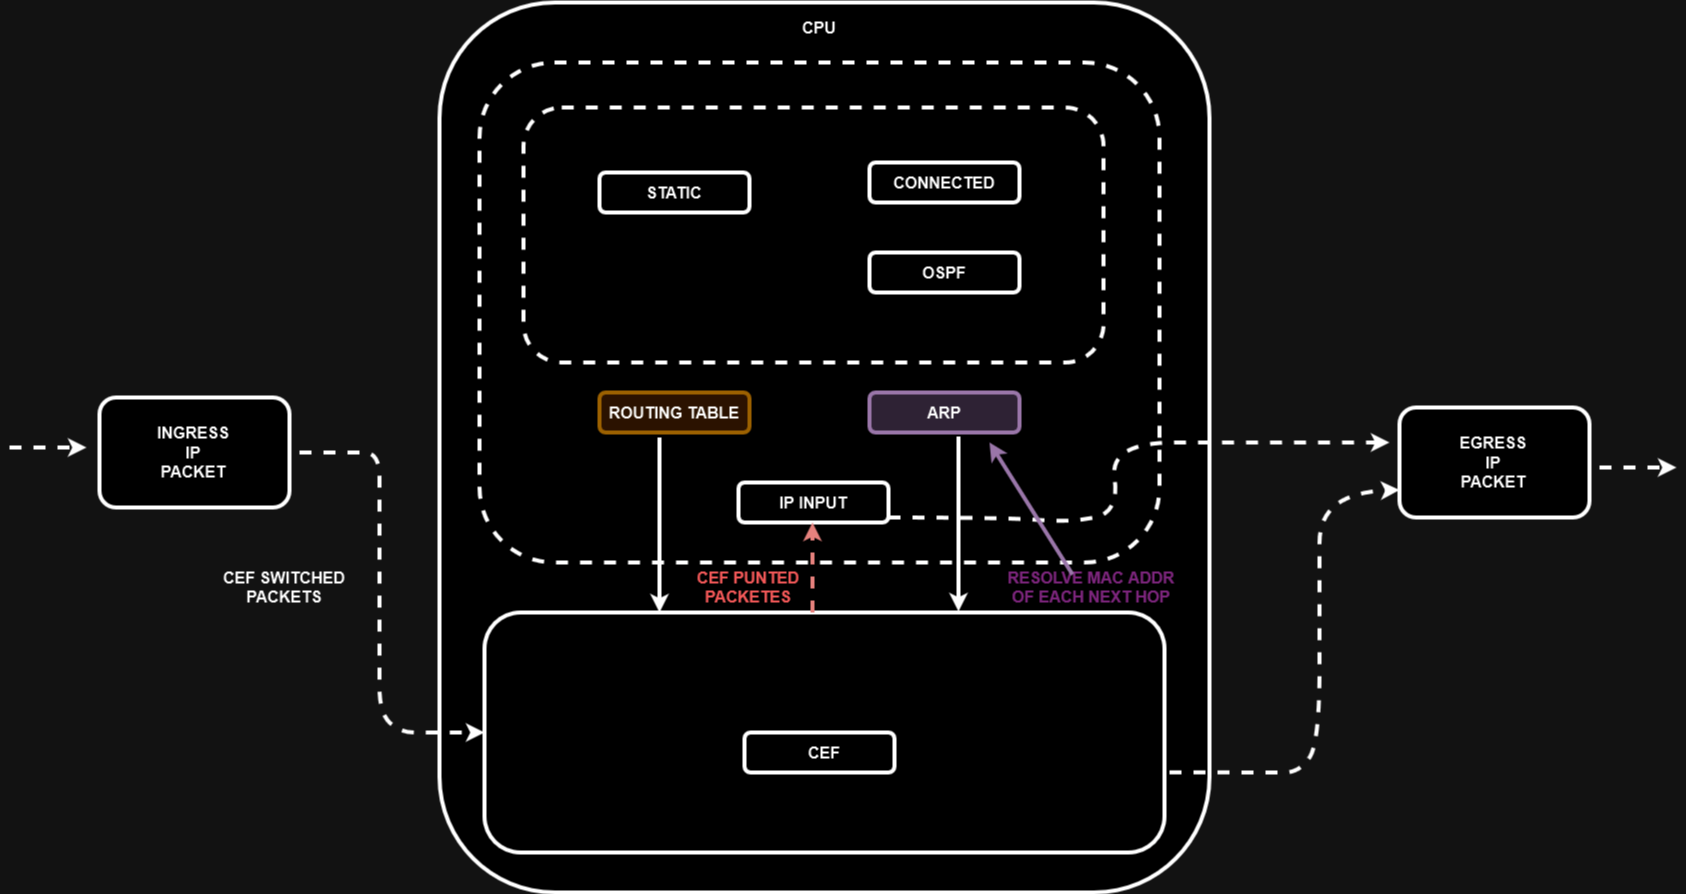

The diagram above was exported from draw.io. Its source (the exported page's mxGraphModel, read from the mxfile embedded in the PNG):
<mxGraphModel dx="2021" dy="716" grid="1" gridSize="10" guides="1" tooltips="1" connect="1" arrows="1" fold="1" page="1" pageScale="1" pageWidth="827" pageHeight="1169" math="0" shadow="0">
  <root>
    <mxCell id="0" />
    <mxCell id="1" parent="0" />
    <mxCell id="jvn8-4kfWAdvfXN9zcj3-1" value="" style="rounded=1;whiteSpace=wrap;html=1;strokeWidth=4;" vertex="1" parent="1">
      <mxGeometry x="40" y="30" width="770" height="890" as="geometry" />
    </mxCell>
    <mxCell id="jvn8-4kfWAdvfXN9zcj3-2" value="" style="rounded=1;whiteSpace=wrap;html=1;strokeWidth=4;dashed=1;" vertex="1" parent="1">
      <mxGeometry x="80" y="90" width="680" height="500" as="geometry" />
    </mxCell>
    <mxCell id="jvn8-4kfWAdvfXN9zcj3-3" value="" style="rounded=1;whiteSpace=wrap;html=1;strokeWidth=4;dashed=1;" vertex="1" parent="1">
      <mxGeometry x="124" y="135" width="580" height="255" as="geometry" />
    </mxCell>
    <mxCell id="jvn8-4kfWAdvfXN9zcj3-4" value="" style="rounded=1;whiteSpace=wrap;html=1;strokeWidth=4;fillColor=#ffe6cc;strokeColor=#d79b00;" vertex="1" parent="1">
      <mxGeometry x="200" y="420" width="150" height="40" as="geometry" />
    </mxCell>
    <mxCell id="jvn8-4kfWAdvfXN9zcj3-5" value="" style="rounded=1;whiteSpace=wrap;html=1;strokeWidth=4;" vertex="1" parent="1">
      <mxGeometry x="470" y="190" width="150" height="40" as="geometry" />
    </mxCell>
    <mxCell id="jvn8-4kfWAdvfXN9zcj3-6" value="" style="rounded=1;whiteSpace=wrap;html=1;strokeWidth=4;" vertex="1" parent="1">
      <mxGeometry x="470" y="280" width="150" height="40" as="geometry" />
    </mxCell>
    <mxCell id="jvn8-4kfWAdvfXN9zcj3-7" value="" style="rounded=1;whiteSpace=wrap;html=1;strokeWidth=4;" vertex="1" parent="1">
      <mxGeometry x="200" y="200" width="150" height="40" as="geometry" />
    </mxCell>
    <mxCell id="jvn8-4kfWAdvfXN9zcj3-8" value="" style="rounded=1;whiteSpace=wrap;html=1;strokeWidth=4;fillColor=#e1d5e7;strokeColor=#9673a6;" vertex="1" parent="1">
      <mxGeometry x="470" y="420" width="150" height="40" as="geometry" />
    </mxCell>
    <mxCell id="jvn8-4kfWAdvfXN9zcj3-9" value="" style="rounded=1;whiteSpace=wrap;html=1;strokeWidth=4;" vertex="1" parent="1">
      <mxGeometry x="339" y="510" width="150" height="40" as="geometry" />
    </mxCell>
    <mxCell id="jvn8-4kfWAdvfXN9zcj3-11" value="" style="rounded=1;whiteSpace=wrap;html=1;strokeWidth=4;" vertex="1" parent="1">
      <mxGeometry x="85" y="640" width="680" height="240" as="geometry" />
    </mxCell>
    <mxCell id="jvn8-4kfWAdvfXN9zcj3-12" value="" style="rounded=1;whiteSpace=wrap;html=1;strokeWidth=4;" vertex="1" parent="1">
      <mxGeometry x="345" y="760" width="150" height="40" as="geometry" />
    </mxCell>
    <mxCell id="jvn8-4kfWAdvfXN9zcj3-13" value="CPU" style="text;html=1;strokeColor=none;fillColor=none;align=center;verticalAlign=middle;whiteSpace=wrap;rounded=0;fontSize=16;fontStyle=1" vertex="1" parent="1">
      <mxGeometry x="390" y="40" width="60" height="30" as="geometry" />
    </mxCell>
    <mxCell id="jvn8-4kfWAdvfXN9zcj3-14" value="STATIC" style="text;html=1;strokeColor=none;fillColor=none;align=center;verticalAlign=middle;whiteSpace=wrap;rounded=0;fontSize=16;fontStyle=1" vertex="1" parent="1">
      <mxGeometry x="245" y="205" width="60" height="30" as="geometry" />
    </mxCell>
    <mxCell id="jvn8-4kfWAdvfXN9zcj3-15" value="CONNECTED" style="text;html=1;strokeColor=none;fillColor=none;align=center;verticalAlign=middle;whiteSpace=wrap;rounded=0;fontSize=16;fontStyle=1" vertex="1" parent="1">
      <mxGeometry x="515" y="195" width="60" height="30" as="geometry" />
    </mxCell>
    <mxCell id="jvn8-4kfWAdvfXN9zcj3-16" value="OSPF" style="text;html=1;strokeColor=none;fillColor=none;align=center;verticalAlign=middle;whiteSpace=wrap;rounded=0;fontSize=16;fontStyle=1" vertex="1" parent="1">
      <mxGeometry x="515" y="285" width="60" height="30" as="geometry" />
    </mxCell>
    <mxCell id="jvn8-4kfWAdvfXN9zcj3-17" value="ROUTING TABLE" style="text;html=1;strokeColor=none;fillColor=none;align=center;verticalAlign=middle;whiteSpace=wrap;rounded=0;fontSize=16;fontStyle=1" vertex="1" parent="1">
      <mxGeometry x="200" y="425" width="150" height="30" as="geometry" />
    </mxCell>
    <mxCell id="jvn8-4kfWAdvfXN9zcj3-18" value="ARP" style="text;html=1;strokeColor=none;fillColor=none;align=center;verticalAlign=middle;whiteSpace=wrap;rounded=0;fontSize=16;fontStyle=1" vertex="1" parent="1">
      <mxGeometry x="515" y="425" width="60" height="30" as="geometry" />
    </mxCell>
    <mxCell id="jvn8-4kfWAdvfXN9zcj3-19" value="IP INPUT" style="text;html=1;strokeColor=none;fillColor=none;align=center;verticalAlign=middle;whiteSpace=wrap;rounded=0;fontSize=16;fontStyle=1" vertex="1" parent="1">
      <mxGeometry x="339" y="515" width="150" height="30" as="geometry" />
    </mxCell>
    <mxCell id="jvn8-4kfWAdvfXN9zcj3-20" value="CEF" style="text;html=1;strokeColor=none;fillColor=none;align=center;verticalAlign=middle;whiteSpace=wrap;rounded=0;fontSize=16;fontStyle=1" vertex="1" parent="1">
      <mxGeometry x="350" y="765" width="150" height="30" as="geometry" />
    </mxCell>
    <mxCell id="jvn8-4kfWAdvfXN9zcj3-21" value="" style="endArrow=classic;html=1;rounded=0;strokeWidth=4;" edge="1" parent="1">
      <mxGeometry width="50" height="50" relative="1" as="geometry">
        <mxPoint x="260" y="465" as="sourcePoint" />
        <mxPoint x="260" y="640" as="targetPoint" />
      </mxGeometry>
    </mxCell>
    <mxCell id="jvn8-4kfWAdvfXN9zcj3-22" value="" style="endArrow=classic;html=1;rounded=0;strokeWidth=4;dashed=1;fillColor=#f8cecc;strokeColor=#b85450;" edge="1" parent="1">
      <mxGeometry width="50" height="50" relative="1" as="geometry">
        <mxPoint x="413" y="640" as="sourcePoint" />
        <mxPoint x="413" y="550" as="targetPoint" />
      </mxGeometry>
    </mxCell>
    <mxCell id="jvn8-4kfWAdvfXN9zcj3-23" value="" style="endArrow=classic;html=1;rounded=0;strokeWidth=4;" edge="1" parent="1">
      <mxGeometry width="50" height="50" relative="1" as="geometry">
        <mxPoint x="559" y="464" as="sourcePoint" />
        <mxPoint x="559" y="639" as="targetPoint" />
      </mxGeometry>
    </mxCell>
    <mxCell id="jvn8-4kfWAdvfXN9zcj3-24" value="" style="rounded=1;whiteSpace=wrap;html=1;strokeWidth=4;" vertex="1" parent="1">
      <mxGeometry x="1000" y="435" width="190" height="110" as="geometry" />
    </mxCell>
    <mxCell id="jvn8-4kfWAdvfXN9zcj3-25" value="EGRESS IP PACKET" style="text;html=1;strokeColor=none;fillColor=none;align=center;verticalAlign=middle;whiteSpace=wrap;rounded=0;strokeWidth=6;fontSize=16;fontStyle=1" vertex="1" parent="1">
      <mxGeometry x="1064" y="475" width="60" height="30" as="geometry" />
    </mxCell>
    <mxCell id="jvn8-4kfWAdvfXN9zcj3-26" value="" style="rounded=1;whiteSpace=wrap;html=1;strokeWidth=4;" vertex="1" parent="1">
      <mxGeometry x="-300" y="425" width="190" height="110" as="geometry" />
    </mxCell>
    <mxCell id="jvn8-4kfWAdvfXN9zcj3-27" value="INGRESS IP PACKET" style="text;html=1;strokeColor=none;fillColor=none;align=center;verticalAlign=middle;whiteSpace=wrap;rounded=0;strokeWidth=6;fontSize=16;fontStyle=1" vertex="1" parent="1">
      <mxGeometry x="-236" y="465" width="60" height="30" as="geometry" />
    </mxCell>
    <mxCell id="jvn8-4kfWAdvfXN9zcj3-28" value="" style="curved=1;endArrow=classic;html=1;rounded=0;strokeWidth=4;entryX=0;entryY=0.5;entryDx=0;entryDy=0;dashed=1;" edge="1" parent="1" target="jvn8-4kfWAdvfXN9zcj3-11">
      <mxGeometry width="50" height="50" relative="1" as="geometry">
        <mxPoint x="-100" y="480" as="sourcePoint" />
        <mxPoint x="10" y="780" as="targetPoint" />
        <Array as="points">
          <mxPoint x="-50" y="480" />
          <mxPoint x="-20" y="480" />
          <mxPoint x="-20" y="530" />
          <mxPoint x="-20" y="640" />
          <mxPoint x="-20" y="690" />
          <mxPoint x="-20" y="740" />
          <mxPoint y="760" />
          <mxPoint x="30" y="760" />
        </Array>
      </mxGeometry>
    </mxCell>
    <mxCell id="jvn8-4kfWAdvfXN9zcj3-29" value="" style="endArrow=classic;html=1;rounded=0;strokeWidth=4;dashed=1;" edge="1" parent="1">
      <mxGeometry width="50" height="50" relative="1" as="geometry">
        <mxPoint x="-390" y="475" as="sourcePoint" />
        <mxPoint x="-313" y="475" as="targetPoint" />
      </mxGeometry>
    </mxCell>
    <mxCell id="jvn8-4kfWAdvfXN9zcj3-30" value="" style="endArrow=classic;html=1;rounded=0;strokeWidth=4;dashed=1;" edge="1" parent="1">
      <mxGeometry width="50" height="50" relative="1" as="geometry">
        <mxPoint x="1200" y="495" as="sourcePoint" />
        <mxPoint x="1277" y="495" as="targetPoint" />
      </mxGeometry>
    </mxCell>
    <mxCell id="jvn8-4kfWAdvfXN9zcj3-31" value="" style="curved=1;endArrow=classic;html=1;rounded=0;strokeWidth=4;exitX=0.948;exitY=0.865;exitDx=0;exitDy=0;exitPerimeter=0;dashed=1;entryX=0;entryY=0.75;entryDx=0;entryDy=0;" edge="1" parent="1" source="jvn8-4kfWAdvfXN9zcj3-1" target="jvn8-4kfWAdvfXN9zcj3-24">
      <mxGeometry width="50" height="50" relative="1" as="geometry">
        <mxPoint x="840" y="800" as="sourcePoint" />
        <mxPoint x="980" y="520" as="targetPoint" />
        <Array as="points">
          <mxPoint x="870" y="800" />
          <mxPoint x="900" y="800" />
          <mxPoint x="920" y="770" />
          <mxPoint x="920" y="620" />
          <mxPoint x="920" y="520" />
        </Array>
      </mxGeometry>
    </mxCell>
    <mxCell id="jvn8-4kfWAdvfXN9zcj3-32" value="" style="curved=1;endArrow=classic;html=1;rounded=0;strokeWidth=4;dashed=1;exitX=1;exitY=1;exitDx=0;exitDy=0;" edge="1" parent="1" source="jvn8-4kfWAdvfXN9zcj3-19">
      <mxGeometry width="50" height="50" relative="1" as="geometry">
        <mxPoint x="850" y="515" as="sourcePoint" />
        <mxPoint x="990" y="470" as="targetPoint" />
        <Array as="points">
          <mxPoint x="610" y="545" />
          <mxPoint x="670" y="550" />
          <mxPoint x="720" y="540" />
          <mxPoint x="710" y="470" />
          <mxPoint x="840" y="470" />
        </Array>
      </mxGeometry>
    </mxCell>
    <mxCell id="jvn8-4kfWAdvfXN9zcj3-34" value="CEF PUNTED PACKETES" style="text;html=1;strokeColor=none;fillColor=none;align=center;verticalAlign=middle;whiteSpace=wrap;rounded=0;fontSize=16;fontStyle=1;fontColor=#FF6666;" vertex="1" parent="1">
      <mxGeometry x="284" y="600" width="130" height="30" as="geometry" />
    </mxCell>
    <mxCell id="jvn8-4kfWAdvfXN9zcj3-36" value="&lt;font color=&quot;#ffa8ff&quot;&gt;RESOLVE MAC ADDR OF EACH NEXT HOP&lt;/font&gt;" style="text;html=1;strokeColor=none;fillColor=none;align=center;verticalAlign=middle;whiteSpace=wrap;rounded=0;fontSize=16;fontStyle=1;fontColor=#FF99FF;" vertex="1" parent="1">
      <mxGeometry x="600" y="600" width="184" height="30" as="geometry" />
    </mxCell>
    <mxCell id="jvn8-4kfWAdvfXN9zcj3-37" value="" style="endArrow=classic;html=1;rounded=0;strokeWidth=4;exitX=0.397;exitY=0.067;exitDx=0;exitDy=0;exitPerimeter=0;entryX=0.75;entryY=0.76;entryDx=0;entryDy=0;entryPerimeter=0;fillColor=#e1d5e7;strokeColor=#9673a6;" edge="1" parent="1" source="jvn8-4kfWAdvfXN9zcj3-36" target="jvn8-4kfWAdvfXN9zcj3-2">
      <mxGeometry width="50" height="50" relative="1" as="geometry">
        <mxPoint x="630" y="525" as="sourcePoint" />
        <mxPoint x="680" y="475" as="targetPoint" />
      </mxGeometry>
    </mxCell>
    <mxCell id="jvn8-4kfWAdvfXN9zcj3-38" value="CEF SWITCHED PACKETS" style="text;html=1;strokeColor=none;fillColor=none;align=center;verticalAlign=middle;whiteSpace=wrap;rounded=0;fontStyle=1;fontSize=16;" vertex="1" parent="1">
      <mxGeometry x="-190" y="600" width="150" height="30" as="geometry" />
    </mxCell>
  </root>
</mxGraphModel>